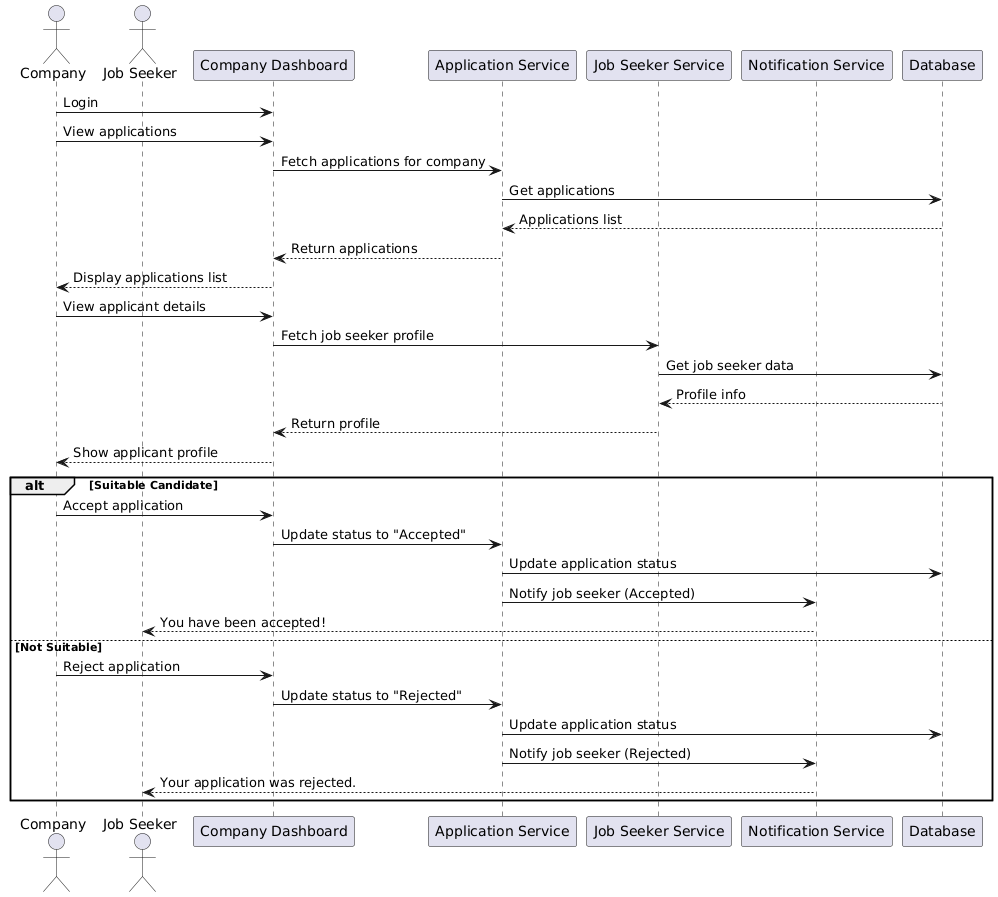

The diagram above was rendered by PlantUML. Its source (embedded in the PNG):
@startuml
actor "Company" as Company
actor "Job Seeker" as JobSeeker
participant "Company Dashboard" as Dashboard
participant "Application Service" as AppService
participant "Job Seeker Service" as JSService
participant "Notification Service" as NotifyService
participant Database

Company -> Dashboard: Login
Company -> Dashboard: View applications
Dashboard -> AppService: Fetch applications for company
AppService -> Database: Get applications
Database --> AppService: Applications list
AppService --> Dashboard: Return applications
Dashboard --> Company: Display applications list

Company -> Dashboard: View applicant details
Dashboard -> JSService: Fetch job seeker profile
JSService -> Database: Get job seeker data
Database --> JSService: Profile info
JSService --> Dashboard: Return profile
Dashboard --> Company: Show applicant profile

alt Suitable Candidate
  Company -> Dashboard: Accept application
  Dashboard -> AppService: Update status to "Accepted"
  AppService -> Database: Update application status
  AppService -> NotifyService: Notify job seeker (Accepted)
  NotifyService --> JobSeeker: You have been accepted!
else Not Suitable
  Company -> Dashboard: Reject application
  Dashboard -> AppService: Update status to "Rejected"
  AppService -> Database: Update application status
  AppService -> NotifyService: Notify job seeker (Rejected)
  NotifyService --> JobSeeker: Your application was rejected.
end
@enduml